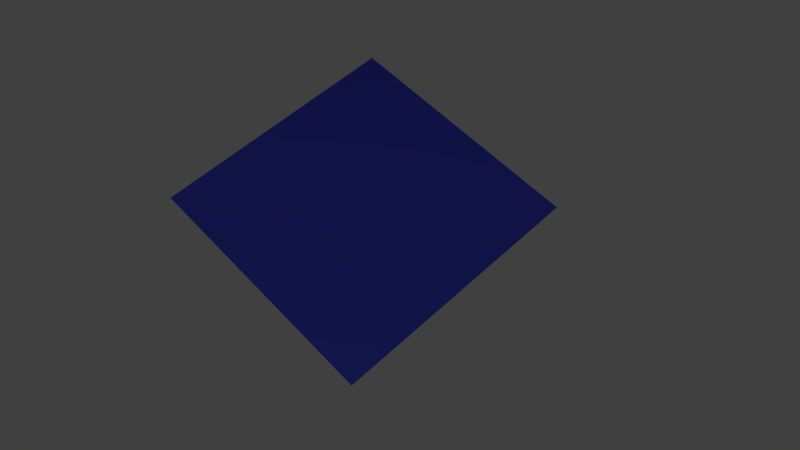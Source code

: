 # Source: cubetexturebleu.blend  (saved by Blender 2.78.0; exported with 4.5.12 LTS)
import bpy
from mathutils import Matrix  # noqa: F401  (used for matrix-valued properties, if any)

bpy.ops.wm.read_factory_settings(use_empty=True)
scene = bpy.context.scene
scene.name = 'Scene'

# ---- collections
col_collection_1 = bpy.data.collections.new('Collection 1'); scene.collection.children.link(col_collection_1)

# ---- materials (node trees are filled in below, after node groups)
mat_material = bpy.data.materials.new('Material')
mat_material.alpha_threshold = 0.0
mat_material.use_transparent_shadow = False
mat_material.diffuse_color = (0.07144, 0.09113, 0.8, 1.0)
mat_material.roughness = 0.5
mat_material.line_color = (0.0, 0.0, 0.0, 1.0)

# ---- material node trees

# ---- world
world_world = bpy.data.worlds.new('World'); scene.world = world_world
world_world.color = (0.05088, 0.05088, 0.05088)
world_world.use_sun_shadow = False
world_world.sun_shadow_jitter_overblur = 0.0
world_world.cycles.sampling_method = 'MANUAL'

# ---- cameras
cam_camera = bpy.data.cameras.new('Camera')
cam_camera.clip_end = 100.0
cam_camera.lens = 35.0
cam_camera.sensor_width = 32.0
cam_camera.sensor_height = 18.0
cam_camera.ortho_scale = 7.314
cam_camera.dof.focus_distance = 0.0
cam_camera.dof.aperture_fstop = 128.0

# ---- lights
light_lamp = bpy.data.lights.new('Lamp', 'POINT')
light_lamp.transmission_factor = 0.0
light_lamp.cutoff_distance = 30.0
light_lamp.energy = 100.0
light_lamp.shadow_buffer_clip_start = 1.001
light_lamp.shadow_soft_size = 0.1
light_lamp.shadow_maximum_resolution = 0.006
light_lamp.use_absolute_resolution = True

# ---- meshes
me_plane = bpy.data.meshes.new('Plane')
me_plane.from_pydata([(-1.0, -1.0, 0.0), (1.0, -1.0, 0.0), (-1.0, 1.0, 0.0), (1.0, 1.0, 0.0), (-1.0, 0.0, 0.0), (1.0, 0.0, 0.0)], [], [(4, 5, 3, 2), (0, 1, 5, 4)])
_uv = me_plane.uv_layers.new(name='UVMap')
_uv.uv.foreach_set('vector', [9.724e-05, 0.5014, 1.002, 0.5014, 1.002, 0.9999, 0.0, 0.9999, 0.0, 0.0, 1.002, 0.0, 1.002, 0.5014, 9.724e-05, 0.5014])
me_plane.materials.append(mat_material)
me_plane.use_remesh_preserve_volume = False
me_plane.use_remesh_preserve_attributes = False
me_plane.use_mirror_vertex_groups = False
me_plane.update()

# ---- objects
ob_plane = bpy.data.objects.new('Plane', me_plane)
ob_lamp = bpy.data.objects.new('Lamp', light_lamp)
ob_camera = bpy.data.objects.new('Camera', cam_camera)

# ---- transforms, parenting, visibility, modifiers, constraints
ob_plane.location = (0.0, 0.0, 0.0)
ob_plane.lineart.crease_threshold = 0.0
ob_lamp.location = (4.076, -5.17, 5.904)
ob_lamp.rotation_euler = (0.6503, 0.05522, 1.866)
ob_lamp.lock_rotations_4d = False
ob_lamp.empty_display_type = 'ARROWS'
ob_lamp.color = (0.0, 0.0, 0.0, 0.0)
ob_lamp.lineart.crease_threshold = 0.0
ob_camera.location = (2.742, -2.213, 5.344)
ob_camera.rotation_euler = (0.556, -1.925e-08, 0.8149)
ob_camera.lock_rotations_4d = False
ob_camera.empty_display_type = 'ARROWS'
ob_camera.color = (0.0, 0.0, 0.0, 0.0)
ob_camera.display_type = 'WIRE'
ob_camera.lineart.crease_threshold = 0.0

# ---- collection membership
col_collection_1.objects.link(ob_plane)
col_collection_1.objects.link(ob_lamp)
col_collection_1.objects.link(ob_camera)

# ---- scene / render settings (as saved in the file)
scene.camera = ob_camera
scene.frame_start = 1; scene.frame_end = 250; scene.frame_set(0)
scene.render.engine = 'BLENDER_EEVEE_NEXT'
scene.render.resolution_percentage = 50
scene.render.fps = 15
scene.render.dither_intensity = 0.0
scene.cycles.use_denoising = False
scene.cycles.samples = 128
scene.cycles.sampling_pattern = 'TABULATED_SOBOL'
scene.cycles.light_sampling_threshold = 0.0
scene.cycles.use_adaptive_sampling = False
scene.cycles.use_light_tree = False
scene.cycles.blur_glossy = 0.0
scene.cycles.sample_clamp_indirect = 0.0
scene.view_settings.view_transform = 'Standard'
bpy.context.view_layer.update()
